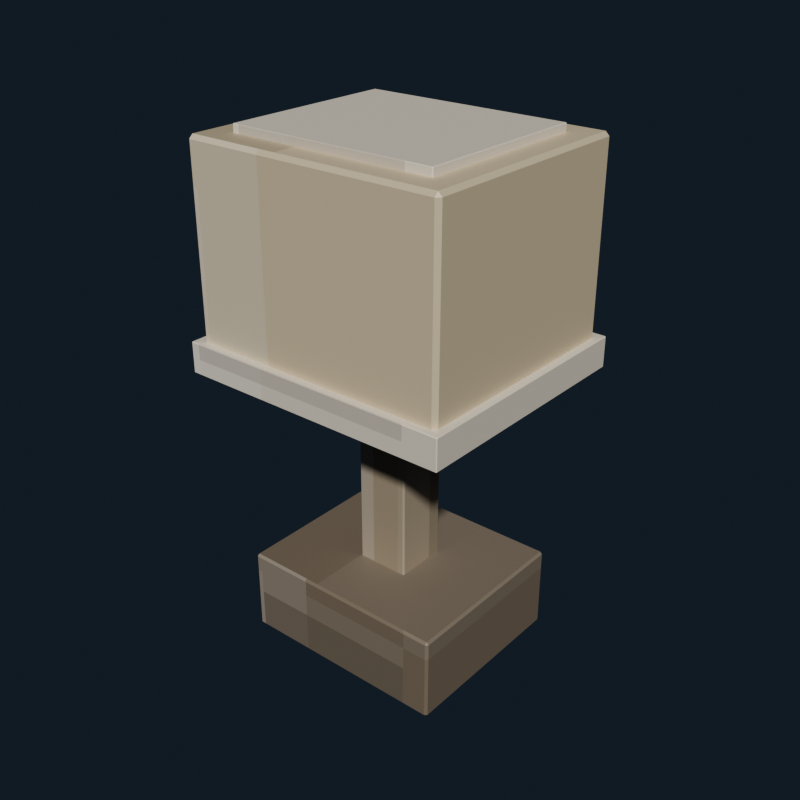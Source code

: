 # Source: bedside_lamp_ivory.blend  (saved by Blender 5.2.44; exported with 4.5.12 LTS)
import bpy
from mathutils import Matrix  # noqa: F401  (used for matrix-valued properties, if any)

bpy.ops.wm.read_factory_settings(use_empty=True)
scene = bpy.context.scene
scene.name = 'Scene'

# ---- collections
col_collection = bpy.data.collections.new('Collection'); scene.collection.children.link(col_collection)

# ---- images (referenced by path relative to the original .blend; pixels are not part of the script)
import os
ASSET_DIR = os.environ.get("B2B_ASSET_DIR", "")  # directory of the original .blend (textures are referenced by path, not embedded)
HERE = os.path.dirname(os.path.abspath(__file__))  # packed textures are extracted next to this script under _unpacked/

def load_image(name, relpath, width, height, colorspace="sRGB"):
    """Load a texture the original file referenced (path relative to the .blend, or extracted next to this script)."""
    p = next((c for c in (os.path.join(HERE, relpath), os.path.join(ASSET_DIR, relpath)) if relpath and os.path.exists(c)), "")
    if p:
        img = bpy.data.images.load(p, check_existing=True)
        img.name = name
    else:  # same state as the original file: an image datablock whose file is absent (Cycles renders it pink)
        img = bpy.data.images.new(name, width, height)
        img.source = "FILE"
        img.filepath = "//" + (relpath or name)
    img.colorspace_settings.name = colorspace
    return img
img_bedside_lamp_ivory_pixel_atlas = load_image('bedside_lamp_ivory_pixel_atlas', '_unpacked/bedside_lamp_ivory_pixel_atlas.9c76c3ab.png', 144, 16, 'sRGB')

# ---- materials (node trees are filled in below, after node groups)
mat_bedside_lamp_ivory_pixel_paint = bpy.data.materials.new('Bedside Lamp Ivory pixel paint')

# ---- material node trees
mat_bedside_lamp_ivory_pixel_paint.use_nodes = True; mat_bedside_lamp_ivory_pixel_paint.node_tree.nodes.clear()
_N = mat_bedside_lamp_ivory_pixel_paint.node_tree.nodes; _L = mat_bedside_lamp_ivory_pixel_paint.node_tree.links
n0 = _N.new('ShaderNodeBsdfPrincipled'); n0.name = 'Principled BSDF'; n0.location = (-200, 100)
n0.inputs[1].default_value = 0.18
n0.inputs[2].default_value = 0.62
n0.inputs[10].default_value = 0.005
n1 = _N.new('ShaderNodeOutputMaterial'); n1.name = 'Material Output'; n1.location = (200, 100)
n2 = _N.new('ShaderNodeTexImage'); n2.name = 'Image Texture'; n2.location = (0, 0)
n2.image = img_bedside_lamp_ivory_pixel_atlas
n2.interpolation = 'Closest'
_L.new(n0.outputs[0], n1.inputs[0])
_L.new(n2.outputs[0], n0.inputs[0])
n1.is_active_output = True

# ---- world
world_world = bpy.data.worlds.new('World'); scene.world = world_world
world_world.use_nodes = True; world_world.node_tree.nodes.clear()
_N = world_world.node_tree.nodes; _L = world_world.node_tree.links
n0 = _N.new('ShaderNodeOutputWorld'); n0.name = 'World Output'; n0.location = (200, 100)
n1 = _N.new('ShaderNodeBackground'); n1.name = 'Background'; n1.location = (-200, 100)
n1.inputs[0].default_value = (0.04314, 0.06275, 0.09412, 1.0)
n1.inputs[1].default_value = 0.36
_L.new(n1.outputs[0], n0.inputs[0])
n0.is_active_output = True
world_world.color = (0.05088, 0.05088, 0.05088)
world_world.sun_shadow_jitter_overblur = 0.0

# ---- meshes
me_cube = bpy.data.meshes.new('Cube')
me_cube.from_pydata([(-0.137, -0.117, -0.055), (-0.137, -0.12, -0.052), (-0.14, -0.117, -0.052), (-0.137, -0.12, 0.052), (-0.137, -0.117, 0.055), (-0.14, -0.117, 0.052), (-0.137, 0.117, -0.055), (-0.14, 0.117, -0.052), (-0.137, 0.12, -0.052), (-0.137, 0.117, 0.055), (-0.137, 0.12, 0.052), (-0.14, 0.117, 0.052), (0.137, -0.117, -0.055), (0.14, -0.117, -0.052), (0.137, -0.12, -0.052), (0.137, -0.117, 0.055), (0.137, -0.12, 0.052), (0.14, -0.117, 0.052), (0.137, 0.117, -0.055), (0.137, 0.12, -0.052), (0.14, 0.117, -0.052), (0.137, 0.117, 0.055), (0.14, 0.117, 0.052), (0.137, 0.12, 0.052)], [], [(0, 1, 2), (3, 4, 5), (6, 7, 8), (9, 10, 11), (12, 13, 14), (15, 16, 17), (18, 19, 20), (21, 22, 23), (6, 0, 2, 7), (1, 3, 5, 2), (4, 9, 11, 5), (10, 8, 7, 11), (18, 6, 8, 19), (9, 21, 23, 10), (22, 20, 19, 23), (12, 18, 20, 13), (21, 15, 17, 22), (16, 14, 13, 17), (0, 12, 14, 1), (15, 4, 3, 16), (6, 18, 12, 0), (2, 5, 11, 7), (14, 16, 3, 1), (21, 9, 4, 15), (8, 10, 23, 19), (20, 22, 17, 13)])
_uv = me_cube.uv_layers.new(name='UVMap')
_uv.uv.foreach_set('vector', [0.241, 0.7197, 0.241, 0.7225, 0.2407, 0.7197, 0.2895, 0.9426, 0.2901, 0.9426, 0.2895, 0.945, 0.241, 0.5028, 0.2407, 0.5028, 0.241, 0.5, 0.2901, 0.2782, 0.2895, 0.2799, 0.2895, 0.2754, 0.2652, 0.7197, 0.2659, 0.7197, 0.2656, 0.7237, 0.2903, 0.7223, 0.2895, 0.7249, 0.2895, 0.7204, 0.2652, 0.5028, 0.2656, 0.4988, 0.2659, 0.5028, 0.2903, 0.5015, 0.2895, 0.5028, 0.2895, 0.4982, 0.241, 0.5028, 0.241, 0.7197, 0.2407, 0.7197, 0.2407, 0.5028, 0.2661, 0.055, 0.2895, 0.055, 0.2895, 0.05778, 0.2661, 0.05778, 0.2901, 0.05778, 0.2901, 0.2782, 0.2895, 0.2754, 0.2895, 0.05778, 0.2895, 0.2799, 0.2661, 0.2799, 0.2661, 0.2747, 0.2895, 0.2754, 0.2652, 0.5028, 0.241, 0.5028, 0.241, 0.5, 0.2656, 0.4988, 0.2901, 0.2782, 0.2903, 0.5015, 0.2895, 0.4982, 0.2895, 0.2799, 0.2895, 0.5028, 0.2659, 0.5028, 0.2656, 0.4988, 0.2895, 0.4982, 0.2652, 0.7197, 0.2652, 0.5028, 0.2659, 0.5028, 0.2659, 0.7197, 0.2903, 0.5015, 0.2903, 0.7223, 0.2895, 0.7204, 0.2895, 0.5028, 0.2895, 0.7249, 0.2656, 0.7237, 0.2659, 0.7197, 0.2895, 0.7204, 0.241, 0.7197, 0.2652, 0.7197, 0.2656, 0.7237, 0.241, 0.7225, 0.2903, 0.7223, 0.2901, 0.9426, 0.2895, 0.9426, 0.2895, 0.7249, 0.241, 0.5028, 0.2652, 0.5028, 0.2652, 0.7197, 0.241, 0.7197, 0.2661, 0.05778, 0.2895, 0.05778, 0.2895, 0.2754, 0.2661, 0.2747, 0.2656, 0.7237, 0.2895, 0.7249, 0.2895, 0.9426, 0.2661, 0.9426, 0.2903, 0.5015, 0.3146, 0.5028, 0.3146, 0.7197, 0.2903, 0.7223, 0.2661, 0.2799, 0.2895, 0.2799, 0.2895, 0.4982, 0.2656, 0.4988, 0.2659, 0.5028, 0.2895, 0.5028, 0.2895, 0.7204, 0.2659, 0.7197])
me_cube.materials.append(mat_bedside_lamp_ivory_pixel_paint)
me_cube.update()
me_cube_001 = bpy.data.meshes.new('Cube.001')
me_cube_001.from_pydata([(-0.033, -0.033, -0.18), (-0.033, -0.035, -0.178), (-0.035, -0.033, -0.178), (-0.033, -0.035, 0.178), (-0.033, -0.033, 0.18), (-0.035, -0.033, 0.178), (-0.033, 0.033, -0.18), (-0.035, 0.033, -0.178), (-0.033, 0.035, -0.178), (-0.033, 0.033, 0.18), (-0.033, 0.035, 0.178), (-0.035, 0.033, 0.178), (0.033, -0.033, -0.18), (0.035, -0.033, -0.178), (0.033, -0.035, -0.178), (0.033, -0.033, 0.18), (0.033, -0.035, 0.178), (0.035, -0.033, 0.178), (0.033, 0.033, -0.18), (0.033, 0.035, -0.178), (0.035, 0.033, -0.178), (0.033, 0.033, 0.18), (0.035, 0.033, 0.178), (0.033, 0.035, 0.178)], [], [(0, 1, 2), (3, 4, 5), (6, 7, 8), (9, 10, 11), (12, 13, 14), (15, 16, 17), (18, 19, 20), (21, 22, 23), (6, 0, 2, 7), (1, 3, 5, 2), (4, 9, 11, 5), (10, 8, 7, 11), (18, 6, 8, 19), (9, 21, 23, 10), (22, 20, 19, 23), (12, 18, 20, 13), (21, 15, 17, 22), (16, 14, 13, 17), (0, 12, 14, 1), (15, 4, 3, 16), (6, 18, 12, 0), (2, 5, 11, 7), (14, 16, 3, 1), (21, 9, 4, 15), (8, 10, 23, 19), (20, 22, 17, 13)])
_uv = me_cube_001.uv_layers.new(name='UVMap')
_uv.uv.foreach_set('vector', [0.3525, 0.7161, 0.3525, 0.7225, 0.3518, 0.7161, 0.4011, 0.9386, 0.4013, 0.9386, 0.4011, 0.945, 0.3525, 0.5064, 0.3518, 0.5064, 0.3525, 0.5, 0.4013, 0.2796, 0.4011, 0.2839, 0.4011, 0.2727, 0.3758, 0.7161, 0.3766, 0.7161, 0.3762, 0.7257, 0.4016, 0.7225, 0.4011, 0.7289, 0.4011, 0.7177, 0.3758, 0.5064, 0.3762, 0.4968, 0.3766, 0.5064, 0.4016, 0.5032, 0.4011, 0.5064, 0.4011, 0.4952, 0.3525, 0.5064, 0.3525, 0.7161, 0.3518, 0.7161, 0.3518, 0.5064, 0.3767, 0.055, 0.4011, 0.055, 0.4011, 0.06136, 0.3767, 0.06136, 0.4013, 0.06136, 0.4013, 0.2796, 0.4011, 0.2727, 0.4011, 0.06136, 0.4011, 0.2839, 0.3767, 0.2839, 0.3767, 0.2711, 0.4011, 0.2727, 0.3758, 0.5064, 0.3525, 0.5064, 0.3525, 0.5, 0.3762, 0.4968, 0.4013, 0.2796, 0.4016, 0.5032, 0.4011, 0.4952, 0.4011, 0.2839, 0.4011, 0.5064, 0.3766, 0.5064, 0.3762, 0.4968, 0.4011, 0.4952, 0.3758, 0.7161, 0.3758, 0.5064, 0.3766, 0.5064, 0.3766, 0.7161, 0.4016, 0.5032, 0.4016, 0.7225, 0.4011, 0.7177, 0.4011, 0.5064, 0.4011, 0.7289, 0.3762, 0.7257, 0.3766, 0.7161, 0.4011, 0.7177, 0.3525, 0.7161, 0.3758, 0.7161, 0.3762, 0.7257, 0.3525, 0.7225, 0.4016, 0.7225, 0.4013, 0.9386, 0.4011, 0.9386, 0.4011, 0.7289, 0.3525, 0.5064, 0.3758, 0.5064, 0.3758, 0.7161, 0.3525, 0.7161, 0.3767, 0.06136, 0.4011, 0.06136, 0.4011, 0.2727, 0.3767, 0.2711, 0.3762, 0.7257, 0.4011, 0.7289, 0.4011, 0.9386, 0.3767, 0.9386, 0.4016, 0.5032, 0.4253, 0.5064, 0.4253, 0.7161, 0.4016, 0.7225, 0.3767, 0.2839, 0.4011, 0.2839, 0.4011, 0.4952, 0.3762, 0.4968, 0.3766, 0.5064, 0.4011, 0.5064, 0.4011, 0.7177, 0.3766, 0.7161])
me_cube_001.materials.append(mat_bedside_lamp_ivory_pixel_paint)
me_cube_001.update()
me_cube_002 = bpy.data.meshes.new('Cube.002')
me_cube_002.from_pydata([(-0.165, -0.145, -0.13), (-0.165, -0.15, -0.125), (-0.17, -0.145, -0.125), (-0.165, -0.15, 0.125), (-0.165, -0.145, 0.13), (-0.17, -0.145, 0.125), (-0.165, 0.145, -0.13), (-0.17, 0.145, -0.125), (-0.165, 0.15, -0.125), (-0.165, 0.145, 0.13), (-0.165, 0.15, 0.125), (-0.17, 0.145, 0.125), (0.165, -0.145, -0.13), (0.17, -0.145, -0.125), (0.165, -0.15, -0.125), (0.165, -0.145, 0.13), (0.165, -0.15, 0.125), (0.17, -0.145, 0.125), (0.165, 0.145, -0.13), (0.165, 0.15, -0.125), (0.17, 0.145, -0.125), (0.165, 0.145, 0.13), (0.17, 0.145, 0.125), (0.165, 0.15, 0.125)], [], [(0, 1, 2), (3, 4, 5), (6, 7, 8), (9, 10, 11), (12, 13, 14), (15, 16, 17), (18, 19, 20), (21, 22, 23), (6, 0, 2, 7), (1, 3, 5, 2), (4, 9, 11, 5), (10, 8, 7, 11), (18, 6, 8, 19), (9, 21, 23, 10), (22, 20, 19, 23), (12, 18, 20, 13), (21, 15, 17, 22), (16, 14, 13, 17), (0, 12, 14, 1), (15, 4, 3, 16), (6, 18, 12, 0), (2, 5, 11, 7), (14, 16, 3, 1), (21, 9, 4, 15), (8, 10, 23, 19), (20, 22, 17, 13)])
_uv = me_cube_002.uv_layers.new(name='UVMap')
_uv.uv.foreach_set('vector', [0.5744, 0.7188, 0.5744, 0.7225, 0.574, 0.7188, 0.623, 0.9417, 0.6235, 0.9417, 0.623, 0.945, 0.5744, 0.5037, 0.574, 0.5037, 0.5744, 0.5, 0.6235, 0.2784, 0.623, 0.2808, 0.623, 0.2747, 0.5984, 0.7188, 0.5991, 0.7188, 0.5988, 0.7241, 0.6237, 0.7223, 0.623, 0.7258, 0.623, 0.7197, 0.5984, 0.5037, 0.5988, 0.4984, 0.5991, 0.5037, 0.6237, 0.502, 0.623, 0.5037, 0.623, 0.4975, 0.5744, 0.5037, 0.5744, 0.7188, 0.574, 0.7188, 0.574, 0.5037, 0.5992, 0.055, 0.623, 0.055, 0.623, 0.05871, 0.5992, 0.05871, 0.6235, 0.05871, 0.6235, 0.2784, 0.623, 0.2747, 0.623, 0.05871, 0.623, 0.2808, 0.5992, 0.2808, 0.5992, 0.2738, 0.623, 0.2747, 0.5984, 0.5037, 0.5744, 0.5037, 0.5744, 0.5, 0.5988, 0.4984, 0.6235, 0.2784, 0.6237, 0.502, 0.623, 0.4975, 0.623, 0.2808, 0.623, 0.5037, 0.5991, 0.5037, 0.5988, 0.4984, 0.623, 0.4975, 0.5984, 0.7188, 0.5984, 0.5037, 0.5991, 0.5037, 0.5991, 0.7188, 0.6237, 0.502, 0.6237, 0.7223, 0.623, 0.7197, 0.623, 0.5037, 0.623, 0.7258, 0.5988, 0.7241, 0.5991, 0.7188, 0.623, 0.7197, 0.5744, 0.7188, 0.5984, 0.7188, 0.5988, 0.7241, 0.5744, 0.7225, 0.6237, 0.7223, 0.6235, 0.9417, 0.623, 0.9417, 0.623, 0.7258, 0.5744, 0.5037, 0.5984, 0.5037, 0.5984, 0.7188, 0.5744, 0.7188, 0.5992, 0.05871, 0.623, 0.05871, 0.623, 0.2747, 0.5992, 0.2738, 0.5988, 0.7241, 0.623, 0.7258, 0.623, 0.9417, 0.5992, 0.9417, 0.6237, 0.502, 0.6478, 0.5037, 0.6478, 0.7188, 0.6237, 0.7223, 0.5992, 0.2808, 0.623, 0.2808, 0.623, 0.4975, 0.5988, 0.4984, 0.5991, 0.5037, 0.623, 0.5037, 0.623, 0.7197, 0.5991, 0.7188])
me_cube_002.materials.append(mat_bedside_lamp_ivory_pixel_paint)
me_cube_002.update()
me_cube_003 = bpy.data.meshes.new('Cube.003')
me_cube_003.from_pydata([(-0.134, -0.114, -0.02), (-0.134, -0.115, -0.019), (-0.135, -0.114, -0.019), (-0.134, -0.115, 0.019), (-0.134, -0.114, 0.02), (-0.135, -0.114, 0.019), (-0.134, 0.114, -0.02), (-0.135, 0.114, -0.019), (-0.134, 0.115, -0.019), (-0.134, 0.114, 0.02), (-0.134, 0.115, 0.019), (-0.135, 0.114, 0.019), (0.134, -0.114, -0.02), (0.135, -0.114, -0.019), (0.134, -0.115, -0.019), (0.134, -0.114, 0.02), (0.134, -0.115, 0.019), (0.135, -0.114, 0.019), (0.134, 0.114, -0.02), (0.134, 0.115, -0.019), (0.135, 0.114, -0.019), (0.134, 0.114, 0.02), (0.135, 0.114, 0.019), (0.134, 0.115, 0.019)], [], [(0, 1, 2), (3, 4, 5), (6, 7, 8), (9, 10, 11), (12, 13, 14), (15, 16, 17), (18, 19, 20), (21, 22, 23), (6, 0, 2, 7), (1, 3, 5, 2), (4, 9, 11, 5), (10, 8, 7, 11), (18, 6, 8, 19), (9, 21, 23, 10), (22, 20, 19, 23), (12, 18, 20, 13), (21, 15, 17, 22), (16, 14, 13, 17), (0, 12, 14, 1), (15, 4, 3, 16), (6, 18, 12, 0), (2, 5, 11, 7), (14, 16, 3, 1), (21, 9, 4, 15), (8, 10, 23, 19), (20, 22, 17, 13)])
_uv = me_cube_003.uv_layers.new(name='UVMap')
_uv.uv.foreach_set('vector', [0.6852, 0.7215, 0.6852, 0.7225, 0.6851, 0.7215, 0.734, 0.9442, 0.7346, 0.9442, 0.734, 0.945, 0.6852, 0.501, 0.6851, 0.501, 0.6852, 0.5, 0.7346, 0.2777, 0.734, 0.2783, 0.734, 0.2768, 0.7098, 0.7215, 0.7103, 0.7215, 0.7101, 0.7229, 0.7346, 0.7224, 0.734, 0.7233, 0.734, 0.7218, 0.7098, 0.501, 0.7101, 0.4996, 0.7103, 0.501, 0.7346, 0.5005, 0.734, 0.501, 0.734, 0.4994, 0.6852, 0.501, 0.6852, 0.7215, 0.6851, 0.7215, 0.6851, 0.501, 0.7105, 0.055, 0.734, 0.055, 0.734, 0.05597, 0.7105, 0.05597, 0.7346, 0.05597, 0.7346, 0.2777, 0.734, 0.2768, 0.734, 0.05597, 0.734, 0.2783, 0.7105, 0.2783, 0.7105, 0.2765, 0.734, 0.2768, 0.7098, 0.501, 0.6852, 0.501, 0.6852, 0.5, 0.7101, 0.4996, 0.7346, 0.2777, 0.7346, 0.5005, 0.734, 0.4994, 0.734, 0.2783, 0.734, 0.501, 0.7103, 0.501, 0.7101, 0.4996, 0.734, 0.4994, 0.7098, 0.7215, 0.7098, 0.501, 0.7103, 0.501, 0.7103, 0.7215, 0.7346, 0.5005, 0.7346, 0.7224, 0.734, 0.7218, 0.734, 0.501, 0.734, 0.7233, 0.7101, 0.7229, 0.7103, 0.7215, 0.734, 0.7218, 0.6852, 0.7215, 0.7098, 0.7215, 0.7101, 0.7229, 0.6852, 0.7225, 0.7346, 0.7224, 0.7346, 0.9442, 0.734, 0.9442, 0.734, 0.7233, 0.6852, 0.501, 0.7098, 0.501, 0.7098, 0.7215, 0.6852, 0.7215, 0.7105, 0.05597, 0.734, 0.05597, 0.734, 0.2768, 0.7105, 0.2765, 0.7101, 0.7229, 0.734, 0.7233, 0.734, 0.9442, 0.7105, 0.9442, 0.7346, 0.5005, 0.7592, 0.501, 0.7592, 0.7215, 0.7346, 0.7224, 0.7105, 0.2783, 0.734, 0.2783, 0.734, 0.4994, 0.7101, 0.4996, 0.7103, 0.501, 0.734, 0.501, 0.734, 0.7218, 0.7103, 0.7215])
me_cube_003.materials.append(mat_bedside_lamp_ivory_pixel_paint)
me_cube_003.update()
me_cube_004 = bpy.data.meshes.new('Cube.004')
me_cube_004.from_pydata([(-0.179, -0.159, -0.02), (-0.179, -0.16, -0.019), (-0.18, -0.159, -0.019), (-0.179, -0.16, 0.019), (-0.179, -0.159, 0.02), (-0.18, -0.159, 0.019), (-0.179, 0.159, -0.02), (-0.18, 0.159, -0.019), (-0.179, 0.16, -0.019), (-0.179, 0.159, 0.02), (-0.179, 0.16, 0.019), (-0.18, 0.159, 0.019), (0.179, -0.159, -0.02), (0.18, -0.159, -0.019), (0.179, -0.16, -0.019), (0.179, -0.159, 0.02), (0.179, -0.16, 0.019), (0.18, -0.159, 0.019), (0.179, 0.159, -0.02), (0.179, 0.16, -0.019), (0.18, 0.159, -0.019), (0.179, 0.159, 0.02), (0.18, 0.159, 0.019), (0.179, 0.16, 0.019)], [], [(0, 1, 2), (3, 4, 5), (6, 7, 8), (9, 10, 11), (12, 13, 14), (15, 16, 17), (18, 19, 20), (21, 22, 23), (6, 0, 2, 7), (1, 3, 5, 2), (4, 9, 11, 5), (10, 8, 7, 11), (18, 6, 8, 19), (9, 21, 23, 10), (22, 20, 19, 23), (12, 18, 20, 13), (21, 15, 17, 22), (16, 14, 13, 17), (0, 12, 14, 1), (15, 4, 3, 16), (6, 18, 12, 0), (2, 5, 11, 7), (14, 16, 3, 1), (21, 9, 4, 15), (8, 10, 23, 19), (20, 22, 17, 13)])
_uv = me_cube_004.uv_layers.new(name='UVMap')
_uv.uv.foreach_set('vector', [0.6852, 0.7218, 0.6852, 0.7225, 0.6851, 0.7218, 0.734, 0.9444, 0.7346, 0.9444, 0.734, 0.945, 0.6852, 0.5007, 0.6851, 0.5007, 0.6852, 0.5, 0.7346, 0.2777, 0.734, 0.2781, 0.734, 0.277, 0.7098, 0.7218, 0.7103, 0.7218, 0.7101, 0.7228, 0.7346, 0.7225, 0.734, 0.7231, 0.734, 0.722, 0.7098, 0.5007, 0.7101, 0.4997, 0.7103, 0.5007, 0.7346, 0.5004, 0.734, 0.5007, 0.734, 0.4995, 0.6852, 0.5007, 0.6852, 0.7218, 0.6851, 0.7218, 0.6851, 0.5007, 0.7105, 0.055, 0.734, 0.055, 0.734, 0.0557, 0.7105, 0.0557, 0.7346, 0.0557, 0.7346, 0.2777, 0.734, 0.277, 0.734, 0.0557, 0.734, 0.2781, 0.7105, 0.2781, 0.7105, 0.2768, 0.734, 0.277, 0.7098, 0.5007, 0.6852, 0.5007, 0.6852, 0.5, 0.7101, 0.4997, 0.7346, 0.2777, 0.7346, 0.5004, 0.734, 0.4995, 0.734, 0.2781, 0.734, 0.5007, 0.7103, 0.5007, 0.7101, 0.4997, 0.734, 0.4995, 0.7098, 0.7218, 0.7098, 0.5007, 0.7103, 0.5007, 0.7103, 0.7218, 0.7346, 0.5004, 0.7346, 0.7225, 0.734, 0.722, 0.734, 0.5007, 0.734, 0.7231, 0.7101, 0.7228, 0.7103, 0.7218, 0.734, 0.722, 0.6852, 0.7218, 0.7098, 0.7218, 0.7101, 0.7228, 0.6852, 0.7225, 0.7346, 0.7225, 0.7346, 0.9444, 0.734, 0.9444, 0.734, 0.7231, 0.6852, 0.5007, 0.7098, 0.5007, 0.7098, 0.7218, 0.6852, 0.7218, 0.7105, 0.0557, 0.734, 0.0557, 0.734, 0.277, 0.7105, 0.2768, 0.7101, 0.7228, 0.734, 0.7231, 0.734, 0.9444, 0.7105, 0.9444, 0.7346, 0.5004, 0.7592, 0.5007, 0.7592, 0.7218, 0.7346, 0.7225, 0.7105, 0.2781, 0.734, 0.2781, 0.734, 0.4995, 0.7101, 0.4997, 0.7103, 0.5007, 0.734, 0.5007, 0.734, 0.722, 0.7103, 0.7218])
me_cube_004.materials.append(mat_bedside_lamp_ivory_pixel_paint)
me_cube_004.update()

# ---- objects
ob_lampbase = bpy.data.objects.new('LampBase', me_cube)
ob_lampstem = bpy.data.objects.new('LampStem', me_cube_001)
ob_lampshade = bpy.data.objects.new('LampShade', me_cube_002)
ob_shadebandtop = bpy.data.objects.new('ShadeBandTop', me_cube_003)
ob_shadebandbottom = bpy.data.objects.new('ShadeBandBottom', me_cube_004)

# ---- transforms, parenting, visibility, modifiers, constraints
ob_lampbase.location = (0.0, 0.0, 0.055)
ob_lampstem.location = (0.0, 0.0, 0.28)
ob_lampshade.location = (0.0, 0.0, 0.52)
ob_shadebandtop.location = (0.0, 0.0, 0.64)
ob_shadebandbottom.location = (0.0, 0.0, 0.39)

# ---- collection membership
col_collection.objects.link(ob_lampbase)
col_collection.objects.link(ob_lampstem)
col_collection.objects.link(ob_lampshade)
col_collection.objects.link(ob_shadebandtop)
col_collection.objects.link(ob_shadebandbottom)

# ---- scene / render settings (as saved in the file)
scene.frame_start = 1; scene.frame_end = 250; scene.frame_set(1)
scene.render.engine = 'BLENDER_EEVEE_NEXT'
scene.render.resolution_x = 640
scene.render.resolution_y = 640
scene.render.bake_bias = 0.0
scene.render.bake_samples = 0
scene.render.compositor_device = 'GPU'
scene.eevee.use_volume_custom_range = False
scene.eevee.fast_gi_thickness_near = 0.1
scene.eevee.fast_gi_thickness_far = 0.0
scene.eevee.ray_tracing_options.screen_trace_thickness = 0.1
scene.view_settings.look = 'AgX - Medium High Contrast'
bpy.context.view_layer.update()

# ---- added for rendering (the .blend has no active camera and no usable light): camera, sun
cam_auto = bpy.data.cameras.new('AutoCamera')
cam_auto.lens = 50.0
cam_auto.sensor_width = 36.0
cam_auto.clip_end = 1000.0
ob_auto_camera = bpy.data.objects.new('AutoCamera', cam_auto)
scene.collection.objects.link(ob_auto_camera)
ob_auto_camera.location = (0.755971, -0.907166, 0.934777)
ob_auto_camera.rotation_euler = (1.09748, -7.21219e-08, 0.694738)
scene.camera = ob_auto_camera
light_auto_sun = bpy.data.lights.new('AutoSun', 'SUN')
light_auto_sun.energy = 3.0
light_auto_sun.angle = 0.0523599
ob_auto_sun = bpy.data.objects.new('AutoSun', light_auto_sun)
scene.collection.objects.link(ob_auto_sun)
ob_auto_sun.rotation_euler = (0.872665, 0.174533, 0.523599)
bpy.context.view_layer.update()
